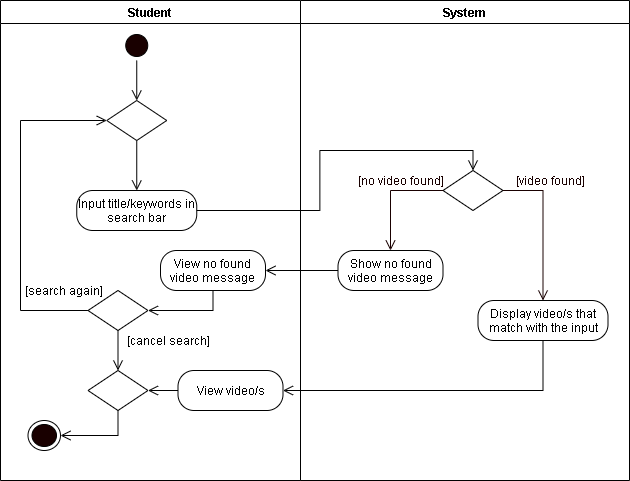

The diagram above was exported from draw.io. Its source (the exported page's mxGraphModel, read from the mxfile embedded in the PNG):
<mxGraphModel dx="926" dy="626" grid="1" gridSize="10" guides="1" tooltips="1" connect="1" arrows="1" fold="1" page="1" pageScale="1" pageWidth="850" pageHeight="1100" math="0" shadow="0">
  <root>
    <mxCell id="Vw_-lbHTA-cXPK6wcGE0-0" />
    <mxCell id="Vw_-lbHTA-cXPK6wcGE0-1" parent="Vw_-lbHTA-cXPK6wcGE0-0" />
    <mxCell id="apd-0b4673Gq6buxEDjO-0" value="Student" style="swimlane;startSize=23;" parent="Vw_-lbHTA-cXPK6wcGE0-1" vertex="1">
      <mxGeometry x="71" y="380" width="300" height="480" as="geometry" />
    </mxCell>
    <mxCell id="apd-0b4673Gq6buxEDjO-1" style="edgeStyle=orthogonalEdgeStyle;rounded=0;orthogonalLoop=1;jettySize=auto;html=1;exitX=0.5;exitY=1;exitDx=0;exitDy=0;entryX=0.5;entryY=0;entryDx=0;entryDy=0;endArrow=open;endFill=0;endSize=8;" parent="apd-0b4673Gq6buxEDjO-0" source="apd-0b4673Gq6buxEDjO-2" edge="1" target="apd-0b4673Gq6buxEDjO-7">
      <mxGeometry relative="1" as="geometry">
        <mxPoint x="136.25" y="110" as="targetPoint" />
      </mxGeometry>
    </mxCell>
    <mxCell id="apd-0b4673Gq6buxEDjO-2" value="" style="ellipse;html=1;shape=startState;fillColor=#190000;" parent="apd-0b4673Gq6buxEDjO-0" vertex="1">
      <mxGeometry x="121.25" y="30" width="30" height="30" as="geometry" />
    </mxCell>
    <mxCell id="apd-0b4673Gq6buxEDjO-5" value="Input title/keywords in search bar" style="rounded=1;whiteSpace=wrap;html=1;arcSize=40;" parent="apd-0b4673Gq6buxEDjO-0" vertex="1">
      <mxGeometry x="76.25" y="190" width="120" height="40" as="geometry" />
    </mxCell>
    <mxCell id="apd-0b4673Gq6buxEDjO-6" style="edgeStyle=orthogonalEdgeStyle;rounded=0;orthogonalLoop=1;jettySize=auto;html=1;exitX=0.5;exitY=1;exitDx=0;exitDy=0;entryX=0.5;entryY=0;entryDx=0;entryDy=0;endArrow=open;endFill=0;endSize=8;" parent="apd-0b4673Gq6buxEDjO-0" source="apd-0b4673Gq6buxEDjO-7" target="apd-0b4673Gq6buxEDjO-5" edge="1">
      <mxGeometry relative="1" as="geometry">
        <mxPoint x="136.25" y="175" as="targetPoint" />
      </mxGeometry>
    </mxCell>
    <mxCell id="apd-0b4673Gq6buxEDjO-7" value="" style="rhombus;whiteSpace=wrap;html=1;" parent="apd-0b4673Gq6buxEDjO-0" vertex="1">
      <mxGeometry x="106.25" y="100" width="60" height="40" as="geometry" />
    </mxCell>
    <mxCell id="apd-0b4673Gq6buxEDjO-8" style="edgeStyle=orthogonalEdgeStyle;rounded=0;orthogonalLoop=1;jettySize=auto;html=1;exitX=0;exitY=0.5;exitDx=0;exitDy=0;entryX=0;entryY=0.5;entryDx=0;entryDy=0;endArrow=open;endFill=0;endSize=8;" parent="apd-0b4673Gq6buxEDjO-0" source="apd-0b4673Gq6buxEDjO-10" target="apd-0b4673Gq6buxEDjO-7" edge="1">
      <mxGeometry relative="1" as="geometry">
        <Array as="points">
          <mxPoint x="20" y="310" />
          <mxPoint x="20" y="120" />
        </Array>
      </mxGeometry>
    </mxCell>
    <mxCell id="apd-0b4673Gq6buxEDjO-9" style="edgeStyle=orthogonalEdgeStyle;rounded=0;orthogonalLoop=1;jettySize=auto;html=1;exitX=0.5;exitY=1;exitDx=0;exitDy=0;entryX=0.5;entryY=0;entryDx=0;entryDy=0;endArrow=open;endFill=0;endSize=8;" parent="apd-0b4673Gq6buxEDjO-0" source="apd-0b4673Gq6buxEDjO-10" target="apd-0b4673Gq6buxEDjO-14" edge="1">
      <mxGeometry relative="1" as="geometry" />
    </mxCell>
    <mxCell id="apd-0b4673Gq6buxEDjO-10" value="" style="rhombus;whiteSpace=wrap;html=1;" parent="apd-0b4673Gq6buxEDjO-0" vertex="1">
      <mxGeometry x="87.5" y="290" width="60" height="40" as="geometry" />
    </mxCell>
    <mxCell id="apd-0b4673Gq6buxEDjO-11" value="[search again]" style="text;html=1;align=center;verticalAlign=middle;resizable=0;points=[];autosize=1;strokeColor=none;rotation=0;" parent="apd-0b4673Gq6buxEDjO-0" vertex="1">
      <mxGeometry x="17.5" y="280" width="90" height="20" as="geometry" />
    </mxCell>
    <mxCell id="apd-0b4673Gq6buxEDjO-12" value="[cancel search]" style="text;html=1;align=center;verticalAlign=middle;resizable=0;points=[];autosize=1;strokeColor=none;rotation=0;" parent="apd-0b4673Gq6buxEDjO-0" vertex="1">
      <mxGeometry x="117.5" y="330" width="100" height="20" as="geometry" />
    </mxCell>
    <mxCell id="apd-0b4673Gq6buxEDjO-13" style="edgeStyle=orthogonalEdgeStyle;rounded=0;orthogonalLoop=1;jettySize=auto;html=1;exitX=0.5;exitY=1;exitDx=0;exitDy=0;entryX=1;entryY=0.5;entryDx=0;entryDy=0;endArrow=open;endFill=0;endSize=8;" parent="apd-0b4673Gq6buxEDjO-0" source="apd-0b4673Gq6buxEDjO-14" target="apd-0b4673Gq6buxEDjO-19" edge="1">
      <mxGeometry relative="1" as="geometry" />
    </mxCell>
    <mxCell id="apd-0b4673Gq6buxEDjO-14" value="" style="rhombus;whiteSpace=wrap;html=1;" parent="apd-0b4673Gq6buxEDjO-0" vertex="1">
      <mxGeometry x="87.5" y="370" width="60" height="40" as="geometry" />
    </mxCell>
    <mxCell id="apd-0b4673Gq6buxEDjO-36" style="edgeStyle=orthogonalEdgeStyle;rounded=0;orthogonalLoop=1;jettySize=auto;html=1;exitX=0.5;exitY=1;exitDx=0;exitDy=0;entryX=1;entryY=0.5;entryDx=0;entryDy=0;endArrow=open;endFill=0;endSize=8;" parent="apd-0b4673Gq6buxEDjO-0" source="apd-0b4673Gq6buxEDjO-16" target="apd-0b4673Gq6buxEDjO-10" edge="1">
      <mxGeometry relative="1" as="geometry" />
    </mxCell>
    <mxCell id="apd-0b4673Gq6buxEDjO-16" value="View no found video message" style="rounded=1;whiteSpace=wrap;html=1;arcSize=40;" parent="apd-0b4673Gq6buxEDjO-0" vertex="1">
      <mxGeometry x="160" y="250" width="105" height="40" as="geometry" />
    </mxCell>
    <mxCell id="apd-0b4673Gq6buxEDjO-17" style="edgeStyle=orthogonalEdgeStyle;rounded=0;orthogonalLoop=1;jettySize=auto;html=1;exitX=0;exitY=0.5;exitDx=0;exitDy=0;endArrow=open;endFill=0;endSize=8;" parent="apd-0b4673Gq6buxEDjO-0" source="apd-0b4673Gq6buxEDjO-18" target="apd-0b4673Gq6buxEDjO-14" edge="1">
      <mxGeometry relative="1" as="geometry" />
    </mxCell>
    <mxCell id="apd-0b4673Gq6buxEDjO-18" value="View video/s" style="rounded=1;whiteSpace=wrap;html=1;arcSize=40;" parent="apd-0b4673Gq6buxEDjO-0" vertex="1">
      <mxGeometry x="177.5" y="370" width="105" height="40" as="geometry" />
    </mxCell>
    <mxCell id="apd-0b4673Gq6buxEDjO-19" value="" style="ellipse;html=1;shape=endState;fillColor=#190000;" parent="apd-0b4673Gq6buxEDjO-0" vertex="1">
      <mxGeometry x="27.5" y="420" width="32.5" height="30" as="geometry" />
    </mxCell>
    <mxCell id="apd-0b4673Gq6buxEDjO-20" value="System" style="swimlane;" parent="Vw_-lbHTA-cXPK6wcGE0-1" vertex="1">
      <mxGeometry x="371" y="380" width="329" height="480" as="geometry" />
    </mxCell>
    <mxCell id="apd-0b4673Gq6buxEDjO-21" value="" style="rhombus;whiteSpace=wrap;html=1;" parent="apd-0b4673Gq6buxEDjO-20" vertex="1">
      <mxGeometry x="142.5" y="170" width="60" height="40" as="geometry" />
    </mxCell>
    <mxCell id="apd-0b4673Gq6buxEDjO-22" value="&lt;font color=&quot;#190000&quot;&gt;[video found]&lt;/font&gt;" style="text;html=1;align=center;verticalAlign=middle;resizable=0;points=[];autosize=1;strokeColor=none;fontColor=#FFFFFF;" parent="apd-0b4673Gq6buxEDjO-20" vertex="1">
      <mxGeometry x="210" y="170" width="80" height="20" as="geometry" />
    </mxCell>
    <mxCell id="apd-0b4673Gq6buxEDjO-23" value="&lt;font color=&quot;#190000&quot;&gt;[no video found]&lt;/font&gt;" style="text;html=1;align=center;verticalAlign=middle;resizable=0;points=[];autosize=1;strokeColor=none;fontColor=#FFFFFF;" parent="apd-0b4673Gq6buxEDjO-20" vertex="1">
      <mxGeometry x="50" y="170" width="100" height="20" as="geometry" />
    </mxCell>
    <mxCell id="apd-0b4673Gq6buxEDjO-24" value="Show no found video message" style="rounded=1;whiteSpace=wrap;html=1;arcSize=40;" parent="apd-0b4673Gq6buxEDjO-20" vertex="1">
      <mxGeometry x="37.5" y="250" width="105" height="40" as="geometry" />
    </mxCell>
    <mxCell id="apd-0b4673Gq6buxEDjO-25" style="edgeStyle=orthogonalEdgeStyle;rounded=0;orthogonalLoop=1;jettySize=auto;html=1;exitX=0.5;exitY=1;exitDx=0;exitDy=0;entryX=0.5;entryY=0;entryDx=0;entryDy=0;endArrow=open;endFill=0;endSize=8;" parent="apd-0b4673Gq6buxEDjO-20" source="apd-0b4673Gq6buxEDjO-26" edge="1">
      <mxGeometry relative="1" as="geometry">
        <mxPoint x="242.5" y="340" as="targetPoint" />
      </mxGeometry>
    </mxCell>
    <mxCell id="apd-0b4673Gq6buxEDjO-26" value="Display video/s that match with the input" style="rounded=1;whiteSpace=wrap;html=1;arcSize=40;" parent="apd-0b4673Gq6buxEDjO-20" vertex="1">
      <mxGeometry x="177.5" y="300" width="130" height="40" as="geometry" />
    </mxCell>
    <mxCell id="apd-0b4673Gq6buxEDjO-27" style="edgeStyle=orthogonalEdgeStyle;rounded=0;orthogonalLoop=1;jettySize=auto;html=1;exitX=0;exitY=0.5;exitDx=0;exitDy=0;fontColor=#FFFFFF;endArrow=open;endFill=0;endSize=8;strokeColor=#190000;entryX=0.5;entryY=0;entryDx=0;entryDy=0;" parent="apd-0b4673Gq6buxEDjO-20" source="apd-0b4673Gq6buxEDjO-21" target="apd-0b4673Gq6buxEDjO-24" edge="1">
      <mxGeometry relative="1" as="geometry">
        <mxPoint x="80" y="230" as="targetPoint" />
      </mxGeometry>
    </mxCell>
    <mxCell id="apd-0b4673Gq6buxEDjO-28" style="edgeStyle=orthogonalEdgeStyle;rounded=0;orthogonalLoop=1;jettySize=auto;html=1;exitX=1;exitY=0.5;exitDx=0;exitDy=0;fontColor=#FFFFFF;endArrow=open;endFill=0;endSize=8;strokeColor=#190000;entryX=0.5;entryY=0;entryDx=0;entryDy=0;" parent="apd-0b4673Gq6buxEDjO-20" source="apd-0b4673Gq6buxEDjO-21" target="apd-0b4673Gq6buxEDjO-26" edge="1">
      <mxGeometry relative="1" as="geometry">
        <mxPoint x="280" y="230" as="targetPoint" />
      </mxGeometry>
    </mxCell>
    <mxCell id="apd-0b4673Gq6buxEDjO-32" style="edgeStyle=orthogonalEdgeStyle;rounded=0;orthogonalLoop=1;jettySize=auto;html=1;exitX=1;exitY=0.5;exitDx=0;exitDy=0;entryX=0.5;entryY=0;entryDx=0;entryDy=0;endArrow=open;endFill=0;endSize=8;" parent="Vw_-lbHTA-cXPK6wcGE0-1" source="apd-0b4673Gq6buxEDjO-5" target="apd-0b4673Gq6buxEDjO-21" edge="1">
      <mxGeometry relative="1" as="geometry" />
    </mxCell>
    <mxCell id="apd-0b4673Gq6buxEDjO-34" style="edgeStyle=orthogonalEdgeStyle;rounded=0;orthogonalLoop=1;jettySize=auto;html=1;exitX=0;exitY=0.5;exitDx=0;exitDy=0;entryX=1;entryY=0.5;entryDx=0;entryDy=0;endArrow=open;endFill=0;endSize=8;" parent="Vw_-lbHTA-cXPK6wcGE0-1" source="apd-0b4673Gq6buxEDjO-24" target="apd-0b4673Gq6buxEDjO-16" edge="1">
      <mxGeometry relative="1" as="geometry" />
    </mxCell>
    <mxCell id="apd-0b4673Gq6buxEDjO-35" style="edgeStyle=orthogonalEdgeStyle;rounded=0;orthogonalLoop=1;jettySize=auto;html=1;exitX=0.5;exitY=1;exitDx=0;exitDy=0;entryX=1;entryY=0.5;entryDx=0;entryDy=0;endArrow=open;endFill=0;endSize=8;" parent="Vw_-lbHTA-cXPK6wcGE0-1" source="apd-0b4673Gq6buxEDjO-26" target="apd-0b4673Gq6buxEDjO-18" edge="1">
      <mxGeometry relative="1" as="geometry" />
    </mxCell>
  </root>
</mxGraphModel>